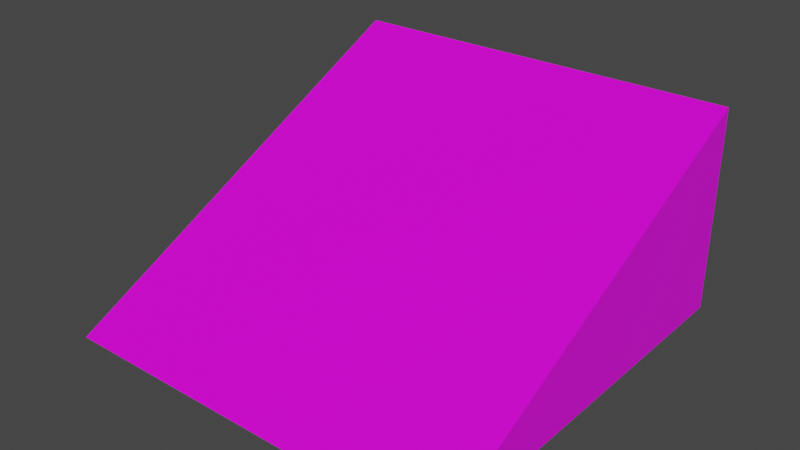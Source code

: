 # Source: tile_15.blend  (saved by Blender 2.82.7; exported with 4.5.12 LTS)
import bpy
from mathutils import Matrix  # noqa: F401  (used for matrix-valued properties, if any)

bpy.ops.wm.read_factory_settings(use_empty=True)
scene = bpy.context.scene
scene.name = 'Scene'

# ---- collections
col_collection = bpy.data.collections.new('Collection'); scene.collection.children.link(col_collection)

# ---- images (referenced by path relative to the original .blend; pixels are not part of the script)
import os
ASSET_DIR = os.environ.get("B2B_ASSET_DIR", "")  # directory of the original .blend (textures are referenced by path, not embedded)
HERE = os.path.dirname(os.path.abspath(__file__))  # packed textures are extracted next to this script under _unpacked/

def load_image(name, relpath, width, height, colorspace="sRGB"):
    """Load a texture the original file referenced (path relative to the .blend, or extracted next to this script)."""
    p = next((c for c in (os.path.join(HERE, relpath), os.path.join(ASSET_DIR, relpath)) if relpath and os.path.exists(c)), "")
    if p:
        img = bpy.data.images.load(p, check_existing=True)
        img.name = name
    else:  # same state as the original file: an image datablock whose file is absent (Cycles renders it pink)
        img = bpy.data.images.new(name, width, height)
        img.source = "FILE"
        img.filepath = "//" + (relpath or name)
    img.colorspace_settings.name = colorspace
    return img
img_test_ground_png = load_image('test_ground.png', 'test_ground.png', 1024, 1024, 'sRGB')

# ---- materials (node trees are filled in below, after node groups)
mat_material = bpy.data.materials.new('Material')
mat_material.alpha_threshold = 0.0
mat_material.use_transparent_shadow = False
mat_material.line_color = (0.0, 0.0, 0.0, 1.0)
mat_white = bpy.data.materials.new('white')
mat_white.use_transparent_shadow = False
mat_green = bpy.data.materials.new('green')
mat_green.use_transparent_shadow = False

# ---- material node trees
mat_material.use_nodes = True; mat_material.node_tree.nodes.clear()
_N = mat_material.node_tree.nodes; _L = mat_material.node_tree.links
n0 = _N.new('ShaderNodeOutputMaterial'); n0.name = 'Material Output'; n0.location = (300, 300)
n1 = _N.new('ShaderNodeBsdfPrincipled'); n1.name = 'Principled BSDF'; n1.location = (10, 300)
n1.distribution = 'GGX'
n1.subsurface_method = 'BURLEY'
n1.inputs[2].default_value = 0.4
n1.inputs[3].default_value = 1.45
n1.inputs[27].default_value = (0.0, 0.0, 0.0, 1.0)
n1.inputs[28].default_value = 1.0
n2 = _N.new('ShaderNodeTexImage'); n2.name = 'Image Texture'; n2.location = (-280, 260)
n2.image = img_test_ground_png
_L.new(n1.outputs[0], n0.inputs[0])
_L.new(n2.outputs[0], n1.inputs[0])
n0.is_active_output = True
mat_white.use_nodes = True; mat_white.node_tree.nodes.clear()
_N = mat_white.node_tree.nodes; _L = mat_white.node_tree.links
n0 = _N.new('ShaderNodeOutputMaterial'); n0.name = 'Material Output'; n0.location = (300, 300)
n1 = _N.new('ShaderNodeBsdfPrincipled'); n1.name = 'Principled BSDF'; n1.location = (10, 300)
n1.distribution = 'GGX'
n1.subsurface_method = 'BURLEY'
n1.inputs[3].default_value = 1.45
n1.inputs[27].default_value = (0.0, 0.0, 0.0, 1.0)
n1.inputs[28].default_value = 1.0
_L.new(n1.outputs[0], n0.inputs[0])
n0.is_active_output = True
mat_green.use_nodes = True; mat_green.node_tree.nodes.clear()
_N = mat_green.node_tree.nodes; _L = mat_green.node_tree.links
n0 = _N.new('ShaderNodeOutputMaterial'); n0.name = 'Material Output'; n0.location = (300, 300)
n1 = _N.new('ShaderNodeBsdfPrincipled'); n1.name = 'Principled BSDF'; n1.location = (10, 300)
n1.distribution = 'GGX'
n1.subsurface_method = 'BURLEY'
n1.inputs[0].default_value = (0.01135, 0.8, 0.0, 1.0)
n1.inputs[3].default_value = 1.45
n1.inputs[27].default_value = (0.0, 0.0, 0.0, 1.0)
n1.inputs[28].default_value = 1.0
_L.new(n1.outputs[0], n0.inputs[0])
n0.is_active_output = True

# ---- world
world_world = bpy.data.worlds.new('World'); scene.world = world_world
world_world.use_nodes = True; world_world.node_tree.nodes.clear()
_N = world_world.node_tree.nodes; _L = world_world.node_tree.links
n0 = _N.new('ShaderNodeOutputWorld'); n0.name = 'World Output'; n0.location = (300, 300)
n1 = _N.new('ShaderNodeBackground'); n1.name = 'Background'; n1.location = (10, 300)
n1.inputs[0].default_value = (0.05088, 0.05088, 0.05088, 1.0)
_L.new(n1.outputs[0], n0.inputs[0])
n0.is_active_output = True
world_world.color = (0.05088, 0.05088, 0.05088)
world_world.use_sun_shadow = False
world_world.sun_shadow_jitter_overblur = 0.0

# ---- meshes
me_cube_015 = bpy.data.meshes.new('Cube.015')
me_cube_015.from_pydata([(1.0, 1.0, 1.0), (1.0, 1.0, -1.0), (1.0, -1.0, -1.0), (1.0, -1.0, -1.0), (-1.0, 1.0, 1.0), (-1.0, 1.0, -1.0), (-1.0, -1.0, -1.0), (-1.0, -1.0, -1.0)], [], [(0, 4, 6, 2), (3, 2, 6, 7), (7, 6, 4, 5), (5, 1, 3, 7), (1, 0, 2, 3), (5, 4, 0, 1)])
_uv = me_cube_015.uv_layers.new(name='UVMap')
_uv.uv.foreach_set('vector', [0.1109, 0.4597, 0.3609, 0.4597, 0.3609, 0.7097, 0.1109, 0.7097, 0.7631, 0.6913, 0.9644, 0.6913, 0.9644, 0.8926, 0.7631, 0.8926, 0.7631, 0.08722, 0.9644, 0.08722, 0.9644, 0.2886, 0.7631, 0.2886, 0.5617, 0.4899, 0.7631, 0.4899, 0.7631, 0.6913, 0.5617, 0.6913, 0.7631, 0.4899, 0.9644, 0.4899, 0.9644, 0.6913, 0.7631, 0.6913, 0.7631, 0.2886, 0.9644, 0.2886, 0.9644, 0.4899, 0.7631, 0.4899])
me_cube_015.materials.append(mat_material)
me_cube_015.materials.append(mat_white)
me_cube_015.materials.append(mat_green)
me_cube_015.use_remesh_preserve_volume = False
me_cube_015.use_remesh_preserve_attributes = False
me_cube_015.use_mirror_vertex_groups = False
me_cube_015.update()

# ---- objects
ob_cube_011 = bpy.data.objects.new('Cube.011', me_cube_015)

# ---- transforms, parenting, visibility, modifiers, constraints
ob_cube_011.location = (0.0, 0.0, -0.25)
ob_cube_011.scale = (0.5, 0.5, 0.25)
ob_cube_011.lock_rotations_4d = False
ob_cube_011.empty_display_type = 'ARROWS'
ob_cube_011.lineart.crease_threshold = 0.0

# ---- collection membership
col_collection.objects.link(ob_cube_011)

# ---- scene / render settings (as saved in the file)
scene.frame_start = 1; scene.frame_end = 250; scene.frame_set(1)
scene.render.engine = 'BLENDER_EEVEE_NEXT'
scene.cycles.use_denoising = False
scene.cycles.samples = 128
scene.cycles.sampling_pattern = 'TABULATED_SOBOL'
scene.cycles.use_adaptive_sampling = False
scene.cycles.use_light_tree = False
scene.view_settings.view_transform = 'Filmic'
bpy.context.view_layer.update()

# ---- added for rendering (the .blend has no active camera and no usable light): camera, sun
cam_auto = bpy.data.cameras.new('AutoCamera')
cam_auto.lens = 50.0
cam_auto.sensor_width = 36.0
cam_auto.clip_end = 1000.0
ob_auto_camera = bpy.data.objects.new('AutoCamera', cam_auto)
scene.collection.objects.link(ob_auto_camera)
ob_auto_camera.location = (1.38784, -1.6654, 0.86027)
ob_auto_camera.rotation_euler = (1.09748, -7.21219e-08, 0.694738)
scene.camera = ob_auto_camera
light_auto_sun = bpy.data.lights.new('AutoSun', 'SUN')
light_auto_sun.energy = 3.0
light_auto_sun.angle = 0.0523599
ob_auto_sun = bpy.data.objects.new('AutoSun', light_auto_sun)
scene.collection.objects.link(ob_auto_sun)
ob_auto_sun.rotation_euler = (0.872665, 0.174533, 0.523599)
bpy.context.view_layer.update()
